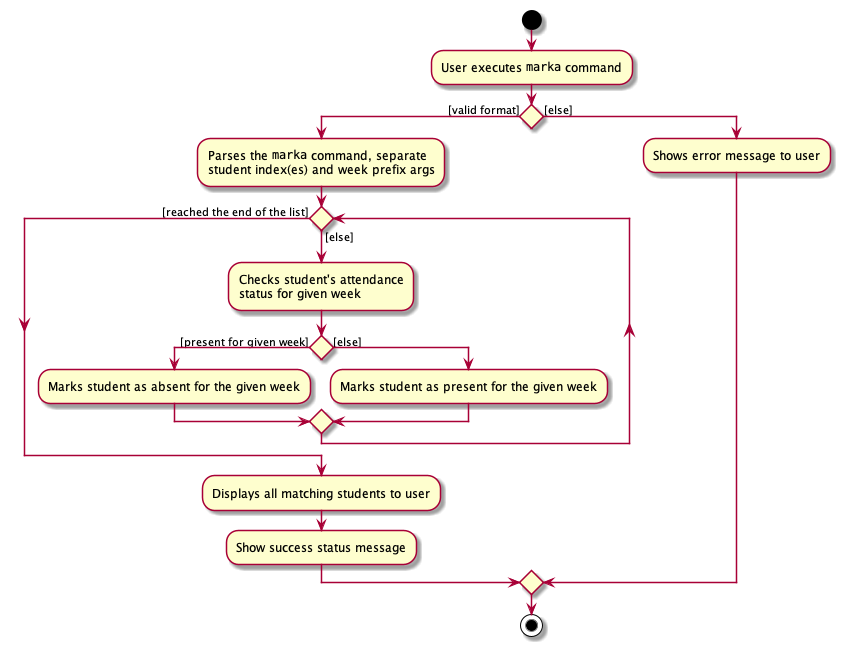

The diagram above was rendered by PlantUML. Its source (embedded in the PNG):
@startuml
'https://plantuml.com/activity-diagram-beta

start

:User executes ""marka"" command;

if () then ([valid format])
    :Parses the ""marka"" command, separate
    student index(es) and week prefix args;

    while () is ([else])

    :Checks student's attendance
    status for given week;

    if () then ([present for given week])
    :Marks student as absent for the given week;

    else ([else])
    :Marks student as present for the given week;

    endif

    endwhile ([reached the end of the list])

    :Displays all matching students to user;
    :Show success status message;

else ([else])

    :Shows error message to user;

endif

stop

@enduml